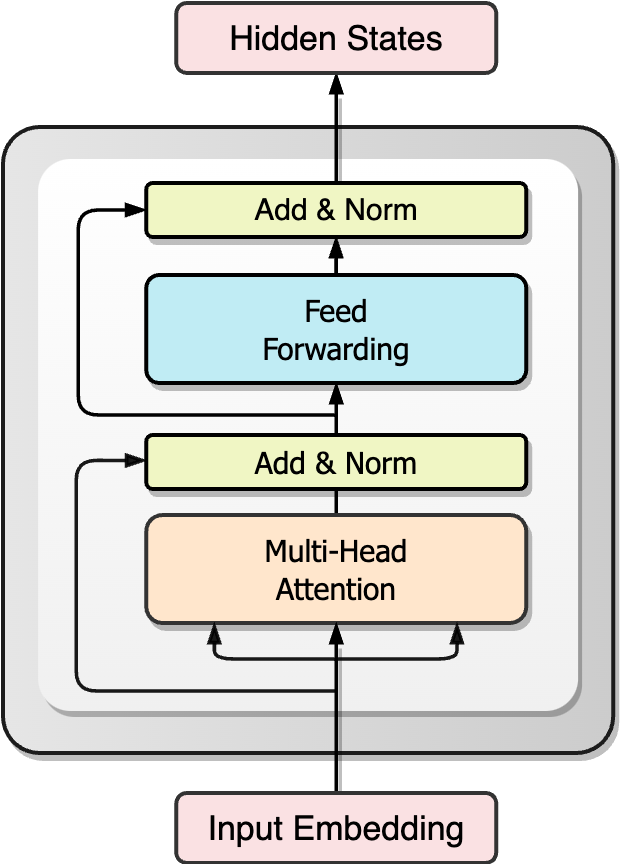

The diagram above was exported from draw.io. Its source (the exported page's mxGraphModel, read from the mxfile embedded in the PNG):
<mxGraphModel dx="1224" dy="718" grid="1" gridSize="10" guides="1" tooltips="1" connect="1" arrows="1" fold="1" page="1" pageScale="1" pageWidth="850" pageHeight="1100" math="0" shadow="0">
  <root>
    <mxCell id="0" />
    <mxCell id="1" parent="0" />
    <mxCell id="7wjdK68Q79xj1UVfyVLV-1" value="" style="rounded=1;whiteSpace=wrap;html=1;fillColor=#E6E6E6;strokeColor=#1c1c1c;fontColor=#333333;arcSize=6;strokeWidth=2;shadow=1;gradientColor=#CCCCCC;gradientDirection=east;" vertex="1" parent="1">
      <mxGeometry x="40" y="350" width="305.09" height="313" as="geometry" />
    </mxCell>
    <mxCell id="OikvtoS7gy-LbAdPi7Zi-1" value="" style="rounded=1;whiteSpace=wrap;html=1;fillColor=#FFFFFF;strokeColor=none;fontColor=#333333;arcSize=6;strokeWidth=2;shadow=1;gradientColor=#F0F0F0;" vertex="1" parent="1">
      <mxGeometry x="57.55" y="366" width="270" height="276" as="geometry" />
    </mxCell>
    <mxCell id="OikvtoS7gy-LbAdPi7Zi-4" style="edgeStyle=orthogonalEdgeStyle;rounded=1;orthogonalLoop=1;jettySize=auto;html=1;exitX=0;exitY=0.5;exitDx=0;exitDy=0;startArrow=blockThin;startFill=1;endArrow=none;endFill=0;strokeWidth=1.8;endSize=2;opacity=90;" edge="1" parent="1">
      <mxGeometry relative="1" as="geometry">
        <mxPoint x="111.62692307692309" y="516.7241379310345" as="sourcePoint" />
        <mxPoint x="206.6269230769231" y="632" as="targetPoint" />
        <Array as="points">
          <mxPoint x="76.55" y="516.85" />
          <mxPoint x="76.55" y="631.85" />
        </Array>
      </mxGeometry>
    </mxCell>
    <mxCell id="OikvtoS7gy-LbAdPi7Zi-5" value="&lt;font face=&quot;Tahoma&quot;&gt;Add &amp;amp; Norm&lt;/font&gt;" style="rounded=1;whiteSpace=wrap;html=1;fillColor=#f0f6c4;strokeColor=default;flipV=1;strokeWidth=2;glass=0;arcSize=12;shadow=1;fontSize=15;" vertex="1" parent="1">
      <mxGeometry x="111.62692307692309" y="504" width="190" height="27" as="geometry" />
    </mxCell>
    <mxCell id="OikvtoS7gy-LbAdPi7Zi-6" style="edgeStyle=orthogonalEdgeStyle;rounded=0;orthogonalLoop=1;jettySize=auto;html=1;exitX=0.5;exitY=0;exitDx=0;exitDy=0;entryX=0.5;entryY=1;entryDx=0;entryDy=0;startArrow=none;startFill=0;endArrow=none;endFill=0;strokeWidth=1.8;" edge="1" parent="1" source="OikvtoS7gy-LbAdPi7Zi-7" target="OikvtoS7gy-LbAdPi7Zi-5">
      <mxGeometry relative="1" as="geometry" />
    </mxCell>
    <mxCell id="OikvtoS7gy-LbAdPi7Zi-7" value="&lt;font face=&quot;Tahoma&quot; style=&quot;font-size: 15px;&quot;&gt;Multi-Head&lt;br&gt;Attention&lt;/font&gt;" style="rounded=1;whiteSpace=wrap;html=1;fillColor=#ffe6cc;strokeColor=#333333;flipV=1;strokeWidth=2;shadow=1;" vertex="1" parent="1">
      <mxGeometry x="111.62692307692309" y="544" width="190" height="54" as="geometry" />
    </mxCell>
    <mxCell id="OikvtoS7gy-LbAdPi7Zi-8" style="edgeStyle=orthogonalEdgeStyle;rounded=1;orthogonalLoop=1;jettySize=auto;html=1;startArrow=blockThin;startFill=1;endArrow=none;endFill=0;strokeWidth=1.8;endSize=2;exitX=0;exitY=0.5;exitDx=0;exitDy=0;" edge="1" parent="1" source="OikvtoS7gy-LbAdPi7Zi-2">
      <mxGeometry relative="1" as="geometry">
        <mxPoint x="110.16538461538461" y="344" as="sourcePoint" />
        <mxPoint x="206.6269230769231" y="494" as="targetPoint" />
        <Array as="points">
          <mxPoint x="77.55" y="391.85" />
          <mxPoint x="77.55" y="493.85" />
        </Array>
      </mxGeometry>
    </mxCell>
    <mxCell id="OikvtoS7gy-LbAdPi7Zi-9" value="" style="endArrow=blockThin;html=1;rounded=0;strokeWidth=1.8;endFill=1;exitX=0.5;exitY=0;exitDx=0;exitDy=0;" edge="1" parent="1" source="OikvtoS7gy-LbAdPi7Zi-5" target="OikvtoS7gy-LbAdPi7Zi-3">
      <mxGeometry width="50" height="50" relative="1" as="geometry">
        <mxPoint x="206.45153846153846" y="525.0000000000001" as="sourcePoint" />
        <mxPoint x="206.45153846153846" y="487" as="targetPoint" />
      </mxGeometry>
    </mxCell>
    <mxCell id="OikvtoS7gy-LbAdPi7Zi-10" value="" style="endArrow=blockThin;html=1;edgeStyle=orthogonalEdgeStyle;strokeWidth=1.8;endFill=1;jumpStyle=none;rounded=1;startArrow=blockThin;startFill=1;opacity=90;" edge="1" parent="1">
      <mxGeometry width="50" height="50" relative="1" as="geometry">
        <mxPoint x="145.68076923076927" y="598" as="sourcePoint" />
        <mxPoint x="267.01769230769236" y="598" as="targetPoint" />
        <Array as="points">
          <mxPoint x="145.2423076923077" y="616" />
          <mxPoint x="266.55" y="616" />
        </Array>
      </mxGeometry>
    </mxCell>
    <mxCell id="OikvtoS7gy-LbAdPi7Zi-11" value="" style="endArrow=blockThin;html=1;rounded=0;strokeWidth=1.8;endFill=1;exitX=0.509;exitY=0.961;exitDx=0;exitDy=0;exitPerimeter=0;" edge="1" parent="1" target="OikvtoS7gy-LbAdPi7Zi-2">
      <mxGeometry width="50" height="50" relative="1" as="geometry">
        <mxPoint x="206.53923076923076" y="423.996" as="sourcePoint" />
        <mxPoint x="206.53923076923076" y="403.51" as="targetPoint" />
      </mxGeometry>
    </mxCell>
    <mxCell id="7wjdK68Q79xj1UVfyVLV-9" style="rounded=0;orthogonalLoop=1;jettySize=auto;html=1;endArrow=blockThin;strokeWidth=1.8;endFill=1;entryX=0.5;entryY=1;entryDx=0;entryDy=0;shadow=1;exitX=0.5;exitY=0;exitDx=0;exitDy=0;" edge="1" parent="1" source="YS2_k55WbFnhgqqsUFi3-1" target="OikvtoS7gy-LbAdPi7Zi-7">
      <mxGeometry relative="1" as="geometry">
        <mxPoint x="206.63" y="690" as="sourcePoint" />
        <mxPoint x="206.62692307692305" y="598" as="targetPoint" />
      </mxGeometry>
    </mxCell>
    <mxCell id="7wjdK68Q79xj1UVfyVLV-4" style="rounded=0;orthogonalLoop=1;jettySize=auto;html=1;strokeWidth=1.8;endArrow=blockThin;endFill=1;exitX=0.5;exitY=0;exitDx=0;exitDy=0;entryX=0.5;entryY=1;entryDx=0;entryDy=0;shadow=1;" edge="1" parent="1" source="OikvtoS7gy-LbAdPi7Zi-2" target="YS2_k55WbFnhgqqsUFi3-2">
      <mxGeometry relative="1" as="geometry">
        <mxPoint x="206.6300000000001" y="320" as="targetPoint" />
        <mxPoint x="350.0028340080971" y="314" as="sourcePoint" />
      </mxGeometry>
    </mxCell>
    <mxCell id="YS2_k55WbFnhgqqsUFi3-1" value="&lt;font style=&quot;font-size: 17px;&quot;&gt;Input&amp;nbsp;Embedding&lt;/font&gt;" style="rounded=1;whiteSpace=wrap;html=1;fillColor=#fae1e3;strokeColor=#333333;flipV=1;strokeWidth=2;" vertex="1" parent="1">
      <mxGeometry x="126.63" y="683" width="160" height="35" as="geometry" />
    </mxCell>
    <mxCell id="YS2_k55WbFnhgqqsUFi3-2" value="&lt;font style=&quot;font-size: 17px;&quot;&gt;Hidden States&lt;/font&gt;" style="rounded=1;whiteSpace=wrap;html=1;fillColor=#fae1e3;strokeColor=#333333;flipV=1;strokeWidth=2;" vertex="1" parent="1">
      <mxGeometry x="126.63" y="288" width="160" height="35" as="geometry" />
    </mxCell>
    <mxCell id="OikvtoS7gy-LbAdPi7Zi-2" value="&lt;p style=&quot;line-height: 120%;&quot;&gt;&lt;font style=&quot;font-size: 15px;&quot;&gt;Add &amp;amp; Norm&lt;/font&gt;&lt;br&gt;&lt;/p&gt;" style="rounded=1;whiteSpace=wrap;html=1;fillColor=#f0f6c4;strokeColor=default;flipV=1;strokeWidth=2;glass=0;arcSize=12;shadow=1;" vertex="1" parent="1">
      <mxGeometry x="111.62692307692309" y="378" width="190" height="27" as="geometry" />
    </mxCell>
    <mxCell id="OikvtoS7gy-LbAdPi7Zi-3" value="&lt;font face=&quot;Tahoma&quot; style=&quot;font-size: 15px;&quot;&gt;Feed &lt;br&gt;Forwarding&lt;/font&gt;" style="rounded=1;whiteSpace=wrap;html=1;fillColor=#C0ECF4;strokeColor=default;flipV=1;strokeWidth=2;glass=0;arcSize=12;shadow=1;" vertex="1" parent="1">
      <mxGeometry x="111.62692307692309" y="424" width="190" height="54" as="geometry" />
    </mxCell>
  </root>
</mxGraphModel>